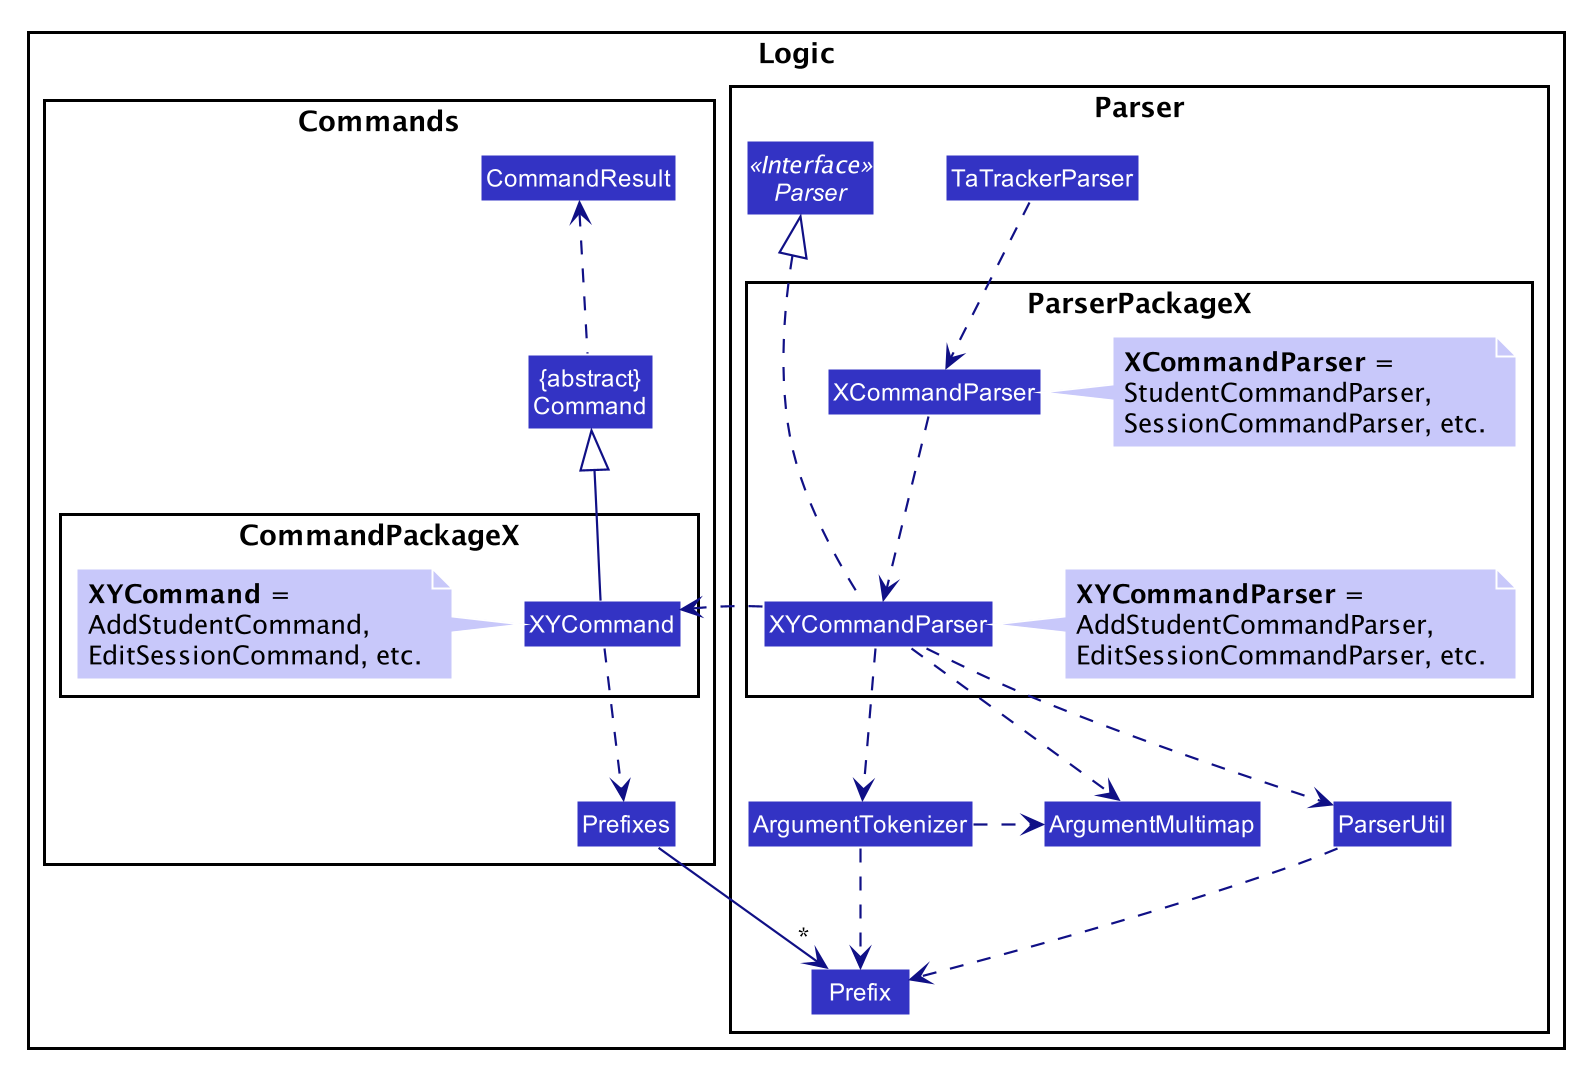

The diagram above was rendered by PlantUML. Its source (embedded in the PNG):
@startuml








skinparam BackgroundColor #FFFFFFF

skinparam Shadowing false

skinparam Class {
    FontColor #FFFFFF
    BorderThickness 1
    BorderColor #FFFFFF
    StereotypeFontColor #FFFFFF
    FontName Arial
}

skinparam Actor {
    BorderColor #000000
    Color #000000
    FontName Arial
}

skinparam Sequence {
    MessageAlign center
    BoxFontSize 15
    BoxPadding 0
    BoxFontColor #FFFFFF
    FontName Arial
}

skinparam Participant {
    FontColor #FFFFFFF
    Padding 20
}

skinparam MinClassWidth 50
skinparam ParticipantPadding 10
skinparam Shadowing false
skinparam DefaultTextAlignment center
skinparam packageStyle Rectangle

hide footbox
hide members
hide circle
skinparam arrowThickness 1.1
skinparam arrowColor #101086
skinparam classBackgroundColor #3333C4
skinparam noteBackgroundColor #C8C8FA
skinparam noteBorderColor LOGIC_COLOR_1

package Logic {
    package Parser as ParserPkg {

        Class TaTrackerParser
        Interface Parser <<Interface>>


        package ParserPackageX as ModelParser {
            Class XCommandParser
            note right of XCommandParser
            <b>XCommandParser</b> =
            StudentCommandParser,
            SessionCommandParser, etc.
            end note

            Class XYCommandParser
            note right of XYCommandParser
            <b>XYCommandParser</b> =
            AddStudentCommandParser,
            EditSessionCommandParser, etc.
            end note

            TaTrackerParser .down.> XCommandParser
            XCommandParser .down.> XYCommandParser
        }

        XYCommandParser .left.|> Parser
        Parser .right[hidden].> TaTrackerParser

        Class Prefix

        Class ArgumentTokenizer
        Class ArgumentMultimap

        Class ParserUtil


        XYCommandParser .down.> ArgumentMultimap
        XYCommandParser .down.> ArgumentTokenizer
        XYCommandParser .down.> ParserUtil

        ArgumentTokenizer .right.> ArgumentMultimap

        ArgumentTokenizer .down.> Prefix
        ParserUtil .down.> Prefix

    }

    package Commands as ModelCommand {
        package CommandPackageX {
            note left of XYCommand
            <b>XYCommand</b> =
            AddStudentCommand,
            EditSessionCommand, etc.
            end note
            Class XYCommand
        }

        Class Prefixes

        Class CommandResult
        Class "{abstract}\nCommand" as Command

        Command .up.> CommandResult
        XYCommand -up-|> Command

        XYCommand .down.> Prefixes
    }

    Prefixes -right[hidden]- ParserUtil
    Prefixes -down-> "*" Prefix

    XYCommandParser .right.> XYCommand
}
@enduml